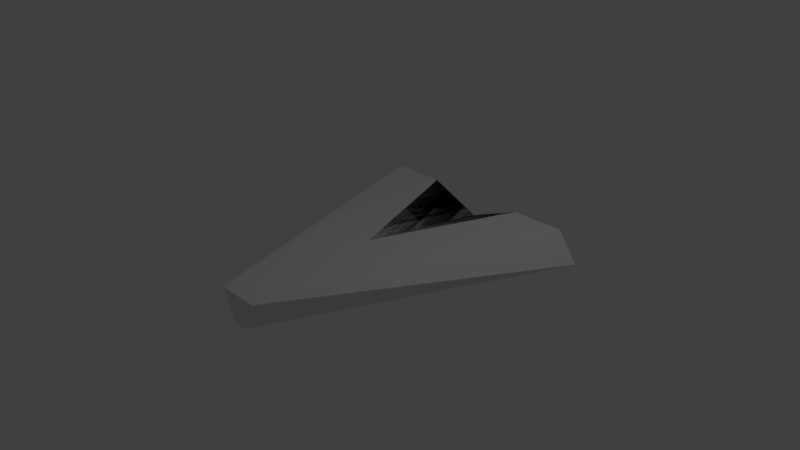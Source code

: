 # Source: player_ship.blend  (saved by Blender 2.79.0; exported with 4.5.12 LTS)
import bpy
from mathutils import Matrix  # noqa: F401  (used for matrix-valued properties, if any)

bpy.ops.wm.read_factory_settings(use_empty=True)
scene = bpy.context.scene
scene.name = 'Scene'

# ---- collections
col_collection_1 = bpy.data.collections.new('Collection 1'); scene.collection.children.link(col_collection_1)

# ---- materials (node trees are filled in below, after node groups)
mat_material = bpy.data.materials.new('Material')
mat_material.alpha_threshold = 0.0
mat_material.use_transparent_shadow = False
mat_material.roughness = 0.5
mat_material.line_color = (0.0, 0.0, 0.0, 1.0)

# ---- material node trees

# ---- world
world_world = bpy.data.worlds.new('World'); scene.world = world_world
world_world.color = (0.05088, 0.05088, 0.05088)
world_world.use_sun_shadow = False
world_world.sun_shadow_jitter_overblur = 0.0
world_world.cycles.sampling_method = 'MANUAL'

# ---- cameras
cam_camera = bpy.data.cameras.new('Camera')
cam_camera.clip_end = 100.0
cam_camera.lens = 35.0
cam_camera.sensor_width = 32.0
cam_camera.sensor_height = 18.0
cam_camera.ortho_scale = 7.314
cam_camera.dof.focus_distance = 0.0
cam_camera.dof.aperture_fstop = 128.0

# ---- lights
light_lamp = bpy.data.lights.new('Lamp', 'POINT')
light_lamp.transmission_factor = 0.0
light_lamp.cutoff_distance = 30.0
light_lamp.energy = 100.0
light_lamp.shadow_buffer_clip_start = 1.001
light_lamp.shadow_soft_size = 0.1
light_lamp.shadow_maximum_resolution = 0.006
light_lamp.use_absolute_resolution = True

# ---- meshes
me_cube = bpy.data.meshes.new('Cube')
me_cube.from_pydata([(1.19, 1.0, -1.0), (0.06598, -1.0, -1.0), (-0.06599, -1.0, -1.0), (-1.19, 1.0, -1.0), (1.0, 1.0, 1.0), (0.1934, -1.0, 1.0), (-0.1934, -1.0, 1.0), (-1.0, 1.0, 1.0), (1.788e-07, 1.0, -2.341), (-2.384e-07, -1.0, -1.0), (2.384e-07, 1.0, -0.5438), (-3.278e-07, -1.0, 1.0), (-0.5, 1.0, 1.0), (-4.47e-08, -1.788e-07, 1.0), (0.5, 1.0, 1.0)], [], [(8, 9, 2, 3), (10, 12, 7, 6, 11, 13), (0, 4, 5, 1), (9, 11, 6, 2), (2, 6, 7, 3), (10, 8, 3, 7, 12), (4, 0, 8, 10, 14), (1, 5, 11, 9), (4, 14, 10, 13, 11, 5), (0, 1, 9, 8), (13, 10, 12), (13, 14, 10)])
me_cube.materials.append(mat_material)
me_cube.use_remesh_preserve_volume = False
me_cube.use_remesh_preserve_attributes = False
me_cube.use_mirror_vertex_groups = False
me_cube.update()

# ---- objects
ob_cube = bpy.data.objects.new('Cube', me_cube)
ob_lamp = bpy.data.objects.new('Lamp', light_lamp)
ob_camera = bpy.data.objects.new('Camera', cam_camera)

# ---- transforms, parenting, visibility, modifiers, constraints
ob_cube.location = (0.0, 0.0, 0.0)
ob_cube.scale = (1.5, 2.0, 0.2)
ob_cube.lock_rotations_4d = False
ob_cube.empty_display_type = 'ARROWS'
ob_cube.lineart.crease_threshold = 0.0
ob_lamp.location = (4.076, 1.005, 5.904)
ob_lamp.rotation_euler = (0.6503, 0.05522, 1.866)
ob_lamp.lock_rotations_4d = False
ob_lamp.empty_display_type = 'ARROWS'
ob_lamp.color = (0.0, 0.0, 0.0, 0.0)
ob_lamp.lineart.crease_threshold = 0.0
ob_camera.location = (7.481, -6.508, 5.344)
ob_camera.rotation_euler = (1.109, 0.0, 0.8149)
ob_camera.lock_rotations_4d = False
ob_camera.empty_display_type = 'ARROWS'
ob_camera.color = (0.0, 0.0, 0.0, 0.0)
ob_camera.display_type = 'WIRE'
ob_camera.lineart.crease_threshold = 0.0

# ---- collection membership
col_collection_1.objects.link(ob_cube)
col_collection_1.objects.link(ob_lamp)
col_collection_1.objects.link(ob_camera)

# ---- scene / render settings (as saved in the file)
scene.camera = ob_camera
scene.frame_start = 1; scene.frame_end = 250; scene.frame_set(274)
scene.render.engine = 'BLENDER_EEVEE_NEXT'
scene.render.resolution_percentage = 50
scene.render.dither_intensity = 0.0
scene.cycles.use_denoising = False
scene.cycles.samples = 128
scene.cycles.sampling_pattern = 'TABULATED_SOBOL'
scene.cycles.use_adaptive_sampling = False
scene.cycles.use_light_tree = False
scene.cycles.blur_glossy = 0.0
scene.cycles.sample_clamp_indirect = 0.0
scene.view_settings.view_transform = 'Standard'
bpy.context.view_layer.update()
